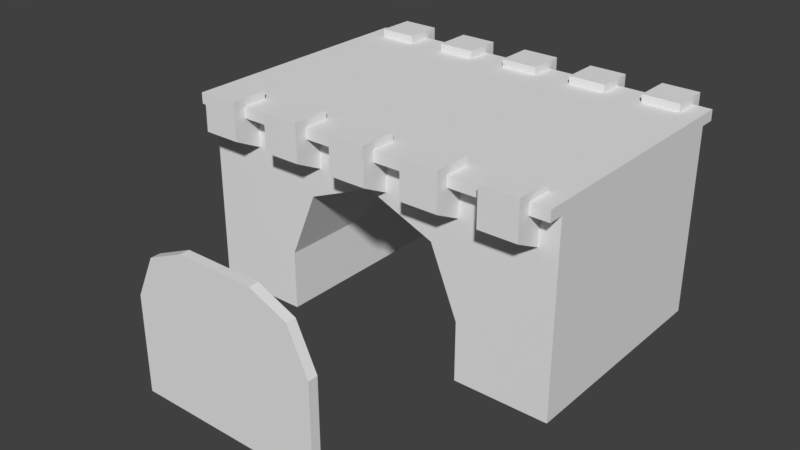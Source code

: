 # Source: castle2_gate.blend  (saved by Blender 2.77.0; exported with 4.5.12 LTS)
import bpy
from mathutils import Matrix  # noqa: F401  (used for matrix-valued properties, if any)

bpy.ops.wm.read_factory_settings(use_empty=True)
scene = bpy.context.scene
scene.name = 'Scene'

# ---- collections
col_collection_1 = bpy.data.collections.new('Collection 1'); scene.collection.children.link(col_collection_1)

# ---- world
world_world = bpy.data.worlds.new('World'); scene.world = world_world
world_world.color = (0.05088, 0.05088, 0.05088)
world_world.use_sun_shadow = False
world_world.sun_shadow_jitter_overblur = 0.0
world_world.cycles.sampling_method = 'MANUAL'

# ---- meshes
me_cube_002 = bpy.data.meshes.new('Cube.002')
me_cube_002.from_pydata([(1.0, 25.52, 0.9889), (1.0, 23.11, 0.9889), (1.0, 25.52, -0.01107), (1.0, 23.11, -0.01107), (0.7924, 23.11, 1.427), (0.7924, 25.52, 1.427), (0.4026, 23.11, 1.595), (0.4026, 25.52, 1.595), (-1.0, 25.52, 0.9889), (-1.0, 23.11, 0.9889), (-1.0, 25.52, -0.01107), (-1.0, 23.11, -0.01107), (-0.7924, 23.11, 1.427), (-0.7924, 25.52, 1.427), (-0.4026, 23.11, 1.595), (-0.4026, 25.52, 1.595)], [], [(3, 1, 0, 2), (0, 1, 4, 5), (5, 4, 6, 7), (11, 10, 8, 9), (8, 13, 12, 9), (13, 15, 14, 12), (7, 6, 14, 15), (2, 0, 8, 10), (0, 5, 13, 8), (7, 15, 13, 5), (1, 3, 11, 9), (1, 9, 12, 4), (6, 4, 12, 14), (2, 10, 11, 3)])
me_cube_002.use_remesh_preserve_volume = False
me_cube_002.use_remesh_preserve_attributes = False
me_cube_002.use_mirror_vertex_groups = False
me_cube_002.update()
me_cube_001 = bpy.data.meshes.new('Cube.001')
me_cube_001.from_pydata([(-1.0, -1.206, 0.0), (-1.0, -1.206, 2.0), (1.0, -1.206, 0.0), (1.0, -1.206, 2.0), (-1.0, -0.9071, 2.0), (1.0, -0.9071, 2.0), (-1.0, -1.206, 2.116), (1.0, -1.206, 2.116), (-1.0, -0.9071, 2.116), (1.0, -0.9071, 2.116), (-1.0, -1.374, 2.0), (1.0, -1.374, 2.0), (-1.0, -1.374, 2.116), (1.0, -1.374, 2.116), (-0.9003, -1.506, 1.8), (-0.8981, -1.506, 2.2), (-0.9003, -1.106, 1.6), (-0.9003, -1.106, 2.2), (-0.7003, -1.506, 1.8), (-0.7003, -1.506, 2.2), (-0.7003, -1.106, 1.6), (-0.7003, -1.106, 2.2), (-0.1, -1.506, 1.8), (-0.1, -1.506, 2.2), (-0.1, -1.164, 1.629), (-0.1, -1.106, 2.2), (0.1, -1.506, 1.8), (0.1, -1.506, 2.2), (0.1, -1.164, 1.629), (0.1, -1.106, 2.2), (0.7, -1.506, 1.8), (0.7, -1.506, 2.2), (0.7, -1.106, 1.6), (0.7, -1.106, 2.2), (0.9, -1.506, 1.8), (0.9, -1.506, 2.2), (0.9, -1.106, 1.6), (0.9, -1.106, 2.2), (0.3, -1.506, 1.8), (0.3, -1.506, 2.2), (0.3, -1.106, 1.6), (0.3, -1.106, 2.2), (0.5, -1.506, 1.8), (0.5, -1.506, 2.2), (0.5, -1.106, 1.6), (0.5, -1.106, 2.2), (-0.5, -1.506, 1.8), (-0.5, -1.506, 2.2), (-0.5, -1.106, 1.6), (-0.5, -1.106, 2.2), (-0.3, -1.506, 1.8), (-0.3, -1.506, 2.2), (-0.3, -1.106, 1.6), (-0.3, -1.106, 2.2), (0.0, -1.206, 1.624), (-0.3536, -1.206, 1.332), (-0.5, -1.206, 0.6245), (0.5, -1.206, 0.6245), (0.3536, -1.206, 1.332), (-0.5, -1.206, 0.0), (0.5, -1.206, 0.0), (-1.0, 1.206, 0.0), (-1.0, 1.206, 2.0), (1.0, 1.206, 0.0), (1.0, 1.206, 2.0), (-1.0, 0.9071, 2.0), (1.0, 0.9071, 2.0), (-1.0, 1.206, 2.116), (1.0, 1.206, 2.116), (-1.0, 0.9071, 2.116), (1.0, 0.9071, 2.116), (-1.0, 1.374, 2.0), (1.0, 1.374, 2.0), (-1.0, 1.374, 2.116), (1.0, 1.374, 2.116), (-0.9003, 1.506, 1.8), (-0.8981, 1.506, 2.2), (-0.9003, 1.106, 1.6), (-0.9003, 1.106, 2.2), (-0.7003, 1.506, 1.8), (-0.7003, 1.506, 2.2), (-0.7003, 1.106, 1.6), (-0.7003, 1.106, 2.2), (-0.1, 1.506, 1.8), (-0.1, 1.506, 2.2), (-0.1, 1.164, 1.629), (-0.1, 1.106, 2.2), (0.1, 1.506, 1.8), (0.1, 1.506, 2.2), (0.1, 1.164, 1.629), (0.1, 1.106, 2.2), (0.7, 1.506, 1.8), (0.7, 1.506, 2.2), (0.7, 1.106, 1.6), (0.7, 1.106, 2.2), (0.9, 1.506, 1.8), (0.9, 1.506, 2.2), (0.9, 1.106, 1.6), (0.9, 1.106, 2.2), (0.3, 1.506, 1.8), (0.3, 1.506, 2.2), (0.3, 1.106, 1.6), (0.3, 1.106, 2.2), (0.5, 1.506, 1.8), (0.5, 1.506, 2.2), (0.5, 1.106, 1.6), (0.5, 1.106, 2.2), (-0.5, 1.506, 1.8), (-0.5, 1.506, 2.2), (-0.5, 1.106, 1.6), (-0.5, 1.106, 2.2), (-0.3, 1.506, 1.8), (-0.3, 1.506, 2.2), (-0.3, 1.106, 1.6), (-0.3, 1.106, 2.2), (0.0, 1.206, 1.624), (-0.3536, 1.206, 1.332), (-0.5, 1.206, 0.6245), (0.5, 1.206, 0.6245), (0.3536, 1.206, 1.332), (-0.5, 1.206, 0.0), (0.5, 1.206, 0.0)], [], [(5, 3, 2), (1, 4, 0), (7, 9, 8, 6), (3, 5, 9, 7), (5, 4, 8, 9), (4, 1, 6, 8), (6, 1, 10, 12), (10, 11, 13, 12), (3, 7, 13, 11), (1, 3, 11, 10), (7, 6, 12, 13), (15, 17, 16, 14), (17, 21, 20, 16), (21, 19, 18, 20), (19, 15, 14, 18), (14, 16, 20, 18), (19, 21, 17, 15), (23, 25, 24, 22), (25, 29, 28, 24), (29, 27, 26, 28), (27, 23, 22, 26), (22, 24, 28, 26), (27, 29, 25, 23), (31, 33, 32, 30), (33, 37, 36, 32), (37, 35, 34, 36), (35, 31, 30, 34), (30, 32, 36, 34), (35, 37, 33, 31), (39, 41, 40, 38), (41, 45, 44, 40), (45, 43, 42, 44), (43, 39, 38, 42), (38, 40, 44, 42), (43, 45, 41, 39), (47, 49, 48, 46), (49, 53, 52, 48), (53, 51, 50, 52), (51, 47, 46, 50), (46, 48, 52, 50), (51, 53, 49, 47), (2, 3, 57, 60), (57, 3, 58), (56, 1, 0, 59), (56, 55, 1), (54, 3, 1), (54, 1, 55), (54, 58, 3), (66, 63, 64), (62, 61, 65), (68, 67, 69, 70), (64, 68, 70, 66), (66, 70, 69, 65), (65, 69, 67, 62), (67, 73, 71, 62), (71, 73, 74, 72), (64, 72, 74, 68), (62, 71, 72, 64), (68, 74, 73, 67), (76, 75, 77, 78), (78, 77, 81, 82), (82, 81, 79, 80), (80, 79, 75, 76), (75, 79, 81, 77), (80, 76, 78, 82), (84, 83, 85, 86), (86, 85, 89, 90), (90, 89, 87, 88), (88, 87, 83, 84), (83, 87, 89, 85), (88, 84, 86, 90), (92, 91, 93, 94), (94, 93, 97, 98), (98, 97, 95, 96), (96, 95, 91, 92), (91, 95, 97, 93), (96, 92, 94, 98), (100, 99, 101, 102), (102, 101, 105, 106), (106, 105, 103, 104), (104, 103, 99, 100), (99, 103, 105, 101), (104, 100, 102, 106), (108, 107, 109, 110), (110, 109, 113, 114), (114, 113, 111, 112), (112, 111, 107, 108), (107, 111, 113, 109), (112, 108, 110, 114), (63, 121, 118, 64), (118, 119, 64), (117, 120, 61, 62), (117, 62, 116), (115, 62, 64), (115, 116, 62), (115, 64, 119), (2, 63, 66, 5), (66, 70, 9, 5), (0, 4, 65, 61), (65, 4, 8, 69), (70, 69, 8, 9), (59, 0, 61, 120), (56, 59, 120, 117), (55, 56, 117, 116), (54, 55, 116, 115), (58, 54, 115, 119), (57, 58, 119, 118), (60, 57, 118, 121), (60, 121, 63, 2)])
me_cube_001.use_remesh_preserve_volume = False
me_cube_001.use_remesh_preserve_attributes = False
me_cube_001.use_mirror_vertex_groups = False
me_cube_001.update()

# ---- objects
ob_cube_001 = bpy.data.objects.new('Cube.001', me_cube_002)
ob_cube = bpy.data.objects.new('Cube', me_cube_001)

# ---- transforms, parenting, visibility, modifiers, constraints
ob_cube_001.location = (0.0, -2.0, 0.0)
ob_cube_001.scale = (1.0, -0.04158, 1.0)
ob_cube_001.lineart.crease_threshold = 0.0
_vg = ob_cube_001.vertex_groups.new(name='Group')
ob_cube.location = (0.0, 0.0, 0.0)
ob_cube.scale = (2.0, 1.0, 1.0)
ob_cube.lineart.crease_threshold = 0.0

# ---- collection membership
col_collection_1.objects.link(ob_cube_001)
col_collection_1.objects.link(ob_cube)

# ---- scene / render settings (as saved in the file)
scene.camera = ob_cube
scene.frame_start = 1; scene.frame_end = 250; scene.frame_set(1)
scene.render.engine = 'BLENDER_EEVEE_NEXT'
scene.render.resolution_percentage = 50
scene.render.dither_intensity = 0.0
scene.cycles.use_denoising = False
scene.cycles.samples = 128
scene.cycles.sampling_pattern = 'TABULATED_SOBOL'
scene.cycles.light_sampling_threshold = 0.0
scene.cycles.use_adaptive_sampling = False
scene.cycles.use_light_tree = False
scene.cycles.blur_glossy = 0.0
scene.cycles.sample_clamp_indirect = 0.0
scene.view_settings.view_transform = 'Standard'
bpy.context.view_layer.update()

# ---- added for rendering (the .blend has no active camera and no usable light): camera, sun
cam_auto = bpy.data.cameras.new('AutoCamera')
cam_auto.lens = 50.0
cam_auto.sensor_width = 36.0
cam_auto.clip_end = 1000.0
ob_auto_camera = bpy.data.objects.new('AutoCamera', cam_auto)
scene.collection.objects.link(ob_auto_camera)
ob_auto_camera.location = (5.97798, -7.95117, 5.87684)
ob_auto_camera.rotation_euler = (1.09748, -7.21219e-08, 0.694738)
scene.camera = ob_auto_camera
light_auto_sun = bpy.data.lights.new('AutoSun', 'SUN')
light_auto_sun.energy = 3.0
light_auto_sun.angle = 0.0523599
ob_auto_sun = bpy.data.objects.new('AutoSun', light_auto_sun)
scene.collection.objects.link(ob_auto_sun)
ob_auto_sun.rotation_euler = (0.872665, 0.174533, 0.523599)
bpy.context.view_layer.update()
